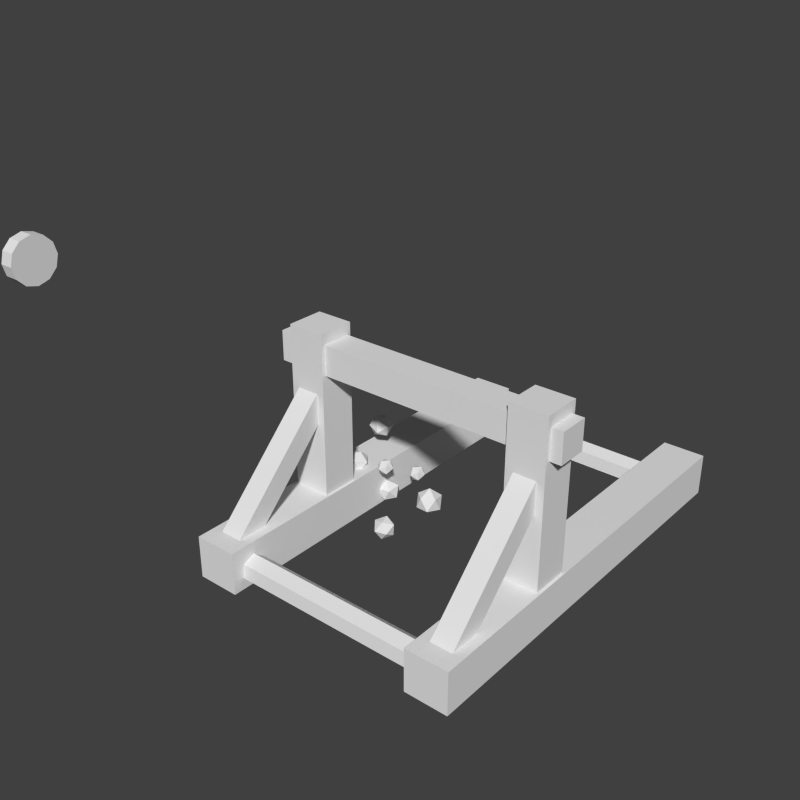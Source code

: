 # Source: mang.blend  (saved by Blender 2.63.0; exported with 4.5.12 LTS)
import bpy
from mathutils import Matrix  # noqa: F401  (used for matrix-valued properties, if any)

bpy.ops.wm.read_factory_settings(use_empty=True)
scene = bpy.context.scene
scene.name = 'Scene'

# ---- collections
col_collection_1 = bpy.data.collections.new('Collection 1'); scene.collection.children.link(col_collection_1)

# ---- world
world_world = bpy.data.worlds.new('World'); scene.world = world_world
world_world.color = (0.05088, 0.05088, 0.05088)
world_world.use_sun_shadow = False
world_world.sun_shadow_jitter_overblur = 0.0
world_world.cycles.sampling_method = 'MANUAL'
world_world.cycles.sample_map_resolution = 256

# ---- meshes
me_icosphere_012 = bpy.data.meshes.new('Icosphere.012')
me_icosphere_012.from_pydata([(2.835, 0.7768, -1.423), (2.665, 0.239, -1.183), (2.455, 0.4091, -1.733), (2.353, 1.013, -1.718), (2.499, 1.216, -1.158), (2.692, 0.7378, -0.8278), (2.078, 0.1428, -1.33), (1.885, 0.6212, -1.66), (1.912, 1.12, -1.305), (2.122, 0.9499, -0.7554), (2.225, 0.346, -0.7704), (1.743, 0.5822, -1.066), (0.5505, 1.852, 0.1269), (0.7966, 1.674, 0.3149), (0.4565, 1.563, 0.3149), (0.2463, 1.852, 0.3149), (0.4565, 2.142, 0.3149), (0.7966, 2.031, 0.3149), (0.6445, 1.563, 0.6191), (0.3044, 1.674, 0.6191), (0.3044, 2.031, 0.6191), (0.6445, 2.142, 0.6191), (0.8547, 1.852, 0.6191), (0.5505, 1.852, 0.8071), (1.182, 1.42, -1.311), (1.428, 1.241, -1.123), (1.088, 1.13, -1.123), (0.878, 1.42, -1.123), (1.088, 1.709, -1.123), (1.428, 1.598, -1.123), (1.276, 1.13, -0.8192), (0.9361, 1.241, -0.8192), (0.9361, 1.598, -0.8192), (1.276, 1.709, -0.8192), (1.486, 1.42, -0.8192), (1.182, 1.42, -0.6312), (-0.7848, 1.471, -0.6291), (-1.157, 1.221, -0.8966), (-1.037, 1.715, -1.016), (-0.9344, 1.968, -0.5713), (-0.991, 1.631, -0.1766), (-1.129, 1.169, -0.3777), (-1.537, 1.563, -1.004), (-1.399, 2.025, -0.803), (-1.371, 1.973, -0.284), (-1.491, 1.479, -0.1644), (-1.593, 1.225, -0.6094), (-1.743, 1.722, -0.5515), (-1.738, -2.372, -0.1836), (-1.5, -2.828, 0.1872), (-2.125, -2.721, 0.1779), (-2.216, -2.096, 0.1284), (-1.648, -1.816, 0.1071), (-1.205, -2.268, 0.1434), (-1.831, -2.833, 0.7284), (-2.273, -2.381, 0.692), (-1.978, -1.821, 0.6482), (-1.353, -1.928, 0.6575), (-1.262, -2.554, 0.707), (-1.74, -2.277, 1.019), (2.652, -0.6849, 0.2541), (2.318, -1.086, 0.2422), (2.216, -0.6535, -0.03172), (2.374, -0.2431, 0.2503), (2.573, -0.4222, 0.6986), (2.539, -0.9434, 0.6936), (1.833, -0.8926, 0.2311), (1.868, -0.3714, 0.2361), (2.088, -0.2285, 0.6874), (2.19, -0.6613, 0.9614), (2.033, -1.072, 0.6793), (1.754, -0.6299, 0.6755), (1.191, 0.2604, -0.5633), (1.297, -0.0997, -0.2003), (0.8092, -0.04527, -0.3791), (0.7215, 0.4638, -0.4563), (1.155, 0.724, -0.3252), (1.511, 0.3757, -0.167), (0.8936, -0.1189, 0.131), (0.538, 0.2293, -0.02719), (0.7517, 0.7047, 0.006099), (1.239, 0.6503, 0.1849), (1.327, 0.1412, 0.2621), (0.8581, 0.3446, 0.3691), (-0.02539, 0.8481, 0.6441), (-0.1991, 0.551, 1.037), (-0.5047, 0.6416, 0.6233), (-0.4257, 1.134, 0.469), (-0.07123, 1.348, 0.7874), (0.06881, 0.9878, 1.138), (-0.7067, 0.6536, 1.105), (-0.8467, 1.014, 0.7537), (-0.5788, 1.451, 0.8551), (-0.2733, 1.36, 1.269), (-0.3523, 0.8676, 1.423), (-0.7525, 1.154, 1.248), (-0.1044, -1.66, -0.8157), (-0.3458, -1.999, -0.3375), (-0.7258, -1.786, -0.7981), (-0.5236, -1.209, -0.9669), (-0.0187, -1.066, -0.6106), (0.09121, -1.555, -0.2217), (-0.9142, -1.758, -0.1931), (-1.024, -1.269, -0.582), (-0.5871, -0.8245, -0.4662), (-0.2071, -1.038, -0.005691), (-0.4093, -1.615, 0.1631), (-0.8285, -1.164, 0.01198), (0.3266, -0.4596, 1.152), (0.3689, -0.585, 1.484), (0.07074, -0.6597, 1.301), (-0.01721, -0.3706, 1.11), (0.2266, -0.1171, 1.175), (0.4653, -0.2496, 1.406), (0.05123, -0.5733, 1.648), (-0.1874, -0.4408, 1.417), (-0.09107, -0.1055, 1.339), (0.2071, -0.03068, 1.521), (0.2951, -0.3199, 1.712), (-0.04877, -0.2308, 1.671), (0.5475, -2.746, 1.1), (0.2872, -2.607, 1.431), (0.107, -2.792, 1.071), (0.3406, -2.66, 0.7171), (0.6652, -2.393, 0.8594), (0.6322, -2.36, 1.301), (-0.08049, -2.433, 1.253), (-0.0475, -2.466, 0.8116), (0.2975, -2.219, 0.6811), (0.4777, -2.034, 1.042), (0.2441, -2.166, 1.395), (0.03721, -2.08, 1.012), (-1.638, -0.6923, 0.5065), (-1.413, -0.3918, 0.7433), (-1.691, -0.6716, 0.9466), (-2.043, -0.7305, 0.6832), (-1.983, -0.4872, 0.317), (-1.593, -0.2778, 0.3541), (-1.679, -0.2444, 1.066), (-2.069, -0.4537, 1.029), (-2.249, -0.3397, 0.64), (-1.971, -0.05996, 0.4366), (-1.619, -0.001021, 0.7001), (-2.024, -0.03927, 0.8767)], [], [(0, 1, 2), (1, 0, 5), (0, 2, 3), (0, 3, 4), (0, 4, 5), (1, 5, 10), (2, 1, 6), (3, 2, 7), (4, 3, 8), (5, 4, 9), (1, 10, 6), (2, 6, 7), (3, 7, 8), (4, 8, 9), (5, 9, 10), (6, 10, 11), (7, 6, 11), (8, 7, 11), (9, 8, 11), (10, 9, 11), (12, 13, 14), (13, 12, 17), (12, 14, 15), (12, 15, 16), (12, 16, 17), (13, 17, 22), (14, 13, 18), (15, 14, 19), (16, 15, 20), (17, 16, 21), (13, 22, 18), (14, 18, 19), (15, 19, 20), (16, 20, 21), (17, 21, 22), (18, 22, 23), (19, 18, 23), (20, 19, 23), (21, 20, 23), (22, 21, 23), (24, 25, 26), (25, 24, 29), (24, 26, 27), (24, 27, 28), (24, 28, 29), (25, 29, 34), (26, 25, 30), (27, 26, 31), (28, 27, 32), (29, 28, 33), (25, 34, 30), (26, 30, 31), (27, 31, 32), (28, 32, 33), (29, 33, 34), (30, 34, 35), (31, 30, 35), (32, 31, 35), (33, 32, 35), (34, 33, 35), (36, 37, 38), (37, 36, 41), (36, 38, 39), (36, 39, 40), (36, 40, 41), (37, 41, 46), (38, 37, 42), (39, 38, 43), (40, 39, 44), (41, 40, 45), (37, 46, 42), (38, 42, 43), (39, 43, 44), (40, 44, 45), (41, 45, 46), (42, 46, 47), (43, 42, 47), (44, 43, 47), (45, 44, 47), (46, 45, 47), (48, 49, 50), (49, 48, 53), (48, 50, 51), (48, 51, 52), (48, 52, 53), (49, 53, 58), (50, 49, 54), (51, 50, 55), (52, 51, 56), (53, 52, 57), (49, 58, 54), (50, 54, 55), (51, 55, 56), (52, 56, 57), (53, 57, 58), (54, 58, 59), (55, 54, 59), (56, 55, 59), (57, 56, 59), (58, 57, 59), (60, 61, 62), (61, 60, 65), (60, 62, 63), (60, 63, 64), (60, 64, 65), (61, 65, 70), (62, 61, 66), (63, 62, 67), (64, 63, 68), (65, 64, 69), (61, 70, 66), (62, 66, 67), (63, 67, 68), (64, 68, 69), (65, 69, 70), (66, 70, 71), (67, 66, 71), (68, 67, 71), (69, 68, 71), (70, 69, 71), (72, 73, 74), (73, 72, 77), (72, 74, 75), (72, 75, 76), (72, 76, 77), (73, 77, 82), (74, 73, 78), (75, 74, 79), (76, 75, 80), (77, 76, 81), (73, 82, 78), (74, 78, 79), (75, 79, 80), (76, 80, 81), (77, 81, 82), (78, 82, 83), (79, 78, 83), (80, 79, 83), (81, 80, 83), (82, 81, 83), (84, 85, 86), (85, 84, 89), (84, 86, 87), (84, 87, 88), (84, 88, 89), (85, 89, 94), (86, 85, 90), (87, 86, 91), (88, 87, 92), (89, 88, 93), (85, 94, 90), (86, 90, 91), (87, 91, 92), (88, 92, 93), (89, 93, 94), (90, 94, 95), (91, 90, 95), (92, 91, 95), (93, 92, 95), (94, 93, 95), (96, 97, 98), (97, 96, 101), (96, 98, 99), (96, 99, 100), (96, 100, 101), (97, 101, 106), (98, 97, 102), (99, 98, 103), (100, 99, 104), (101, 100, 105), (97, 106, 102), (98, 102, 103), (99, 103, 104), (100, 104, 105), (101, 105, 106), (102, 106, 107), (103, 102, 107), (104, 103, 107), (105, 104, 107), (106, 105, 107), (108, 109, 110), (109, 108, 113), (108, 110, 111), (108, 111, 112), (108, 112, 113), (109, 113, 118), (110, 109, 114), (111, 110, 115), (112, 111, 116), (113, 112, 117), (109, 118, 114), (110, 114, 115), (111, 115, 116), (112, 116, 117), (113, 117, 118), (114, 118, 119), (115, 114, 119), (116, 115, 119), (117, 116, 119), (118, 117, 119), (120, 121, 122), (121, 120, 125), (120, 122, 123), (120, 123, 124), (120, 124, 125), (121, 125, 130), (122, 121, 126), (123, 122, 127), (124, 123, 128), (125, 124, 129), (121, 130, 126), (122, 126, 127), (123, 127, 128), (124, 128, 129), (125, 129, 130), (126, 130, 131), (127, 126, 131), (128, 127, 131), (129, 128, 131), (130, 129, 131), (132, 133, 134), (133, 132, 137), (132, 134, 135), (132, 135, 136), (132, 136, 137), (133, 137, 142), (134, 133, 138), (135, 134, 139), (136, 135, 140), (137, 136, 141), (133, 142, 138), (134, 138, 139), (135, 139, 140), (136, 140, 141), (137, 141, 142), (138, 142, 143), (139, 138, 143), (140, 139, 143), (141, 140, 143), (142, 141, 143)])
_uv = me_icosphere_012.uv_layers.new(name='UVMap')
_uv.uv.foreach_set('vector', [0.3667, 0.7948, 0.366, 0.7877, 0.3671, 0.7903, 0.366, 0.7877, 0.3667, 0.7948, 0.3655, 0.7923, 0.3613, 0.7737, 0.3624, 0.7775, 0.362, 0.78, 0.3613, 0.7737, 0.362, 0.78, 0.3608, 0.7782, 0.3667, 0.7948, 0.3663, 0.7976, 0.3655, 0.7923, 0.3621, 0.7758, 0.3619, 0.7692, 0.3627, 0.7723, 0.3564, 0.7843, 0.356, 0.7878, 0.3552, 0.7819, 0.3568, 0.7803, 0.3564, 0.7843, 0.3557, 0.7773, 0.3608, 0.7782, 0.362, 0.78, 0.3616, 0.7848, 0.3588, 0.7931, 0.3583, 0.7977, 0.3577, 0.7908, 0.3621, 0.7758, 0.3627, 0.7723, 0.3633, 0.7792, 0.3564, 0.7843, 0.3552, 0.7819, 0.3557, 0.7773, 0.362, 0.78, 0.3626, 0.7844, 0.3616, 0.7848, 0.3583, 0.7977, 0.3573, 0.7942, 0.3577, 0.7908, 0.3588, 0.7931, 0.3577, 0.7908, 0.3581, 0.7868, 0.3633, 0.7792, 0.3627, 0.7723, 0.3638, 0.7747, 0.357, 0.7831, 0.358, 0.7864, 0.3577, 0.79, 0.3565, 0.7877, 0.357, 0.7831, 0.3577, 0.79, 0.3572, 0.7938, 0.3565, 0.7877, 0.3577, 0.79, 0.3627, 0.7723, 0.3629, 0.7685, 0.3638, 0.7747, 0.3652, 0.8434, 0.365, 0.846, 0.3646, 0.8422, 0.3608, 0.8207, 0.3613, 0.8238, 0.3606, 0.8221, 0.3652, 0.8434, 0.3646, 0.8422, 0.3648, 0.8396, 0.3613, 0.8238, 0.3614, 0.8274, 0.361, 0.8262, 0.3613, 0.8238, 0.361, 0.8262, 0.3606, 0.8221, 0.367, 0.8257, 0.3668, 0.8283, 0.3663, 0.8245, 0.3646, 0.8422, 0.365, 0.846, 0.3644, 0.8437, 0.3566, 0.8035, 0.3568, 0.8018, 0.3573, 0.8051, 0.3563, 0.806, 0.3566, 0.8035, 0.357, 0.8076, 0.3606, 0.8221, 0.361, 0.8262, 0.3603, 0.8246, 0.367, 0.8257, 0.3663, 0.8245, 0.3666, 0.8218, 0.3622, 0.8343, 0.3618, 0.8306, 0.3625, 0.8318, 0.3566, 0.8035, 0.3573, 0.8051, 0.357, 0.8076, 0.366, 0.8353, 0.3655, 0.8321, 0.3661, 0.8336, 0.3668, 0.8283, 0.3662, 0.826, 0.3663, 0.8245, 0.3618, 0.8306, 0.3615, 0.828, 0.3621, 0.8279, 0.3625, 0.8318, 0.3618, 0.8306, 0.3621, 0.8279, 0.3626, 0.8299, 0.3625, 0.8318, 0.3621, 0.8279, 0.3661, 0.8336, 0.3655, 0.8321, 0.3658, 0.8295, 0.3664, 0.8311, 0.3661, 0.8336, 0.3658, 0.8295, 0.3685, 0.8136, 0.3682, 0.8162, 0.3678, 0.8123, 0.3598, 0.8154, 0.3603, 0.8185, 0.3596, 0.8168, 0.3685, 0.8136, 0.3678, 0.8123, 0.3681, 0.8097, 0.3603, 0.8185, 0.3604, 0.822, 0.3599, 0.8209, 0.3603, 0.8185, 0.3599, 0.8209, 0.3596, 0.8168, 0.3678, 0.8181, 0.3675, 0.8207, 0.3671, 0.8169, 0.3678, 0.8123, 0.3682, 0.8162, 0.3676, 0.8139, 0.3574, 0.8075, 0.3576, 0.8058, 0.3581, 0.809, 0.3571, 0.8099, 0.3574, 0.8075, 0.3578, 0.8116, 0.3596, 0.8168, 0.3599, 0.8209, 0.3593, 0.8193, 0.3678, 0.8181, 0.3671, 0.8169, 0.3673, 0.8142, 0.356, 0.804, 0.3556, 0.8003, 0.3563, 0.8015, 0.3574, 0.8075, 0.3581, 0.809, 0.3578, 0.8116, 0.3653, 0.8418, 0.3648, 0.8386, 0.3654, 0.8401, 0.3675, 0.8207, 0.3669, 0.8184, 0.3671, 0.8169, 0.3556, 0.8003, 0.3553, 0.7977, 0.3558, 0.7976, 0.3563, 0.8015, 0.3556, 0.8003, 0.3558, 0.7976, 0.3564, 0.7996, 0.3563, 0.8015, 0.3558, 0.7976, 0.3654, 0.8401, 0.3648, 0.8386, 0.3651, 0.836, 0.3657, 0.8376, 0.3654, 0.8401, 0.3651, 0.836, 0.3593, 0.7784, 0.3598, 0.7761, 0.36, 0.782, 0.3598, 0.7761, 0.3593, 0.7784, 0.3589, 0.773, 0.3593, 0.7784, 0.36, 0.782, 0.3591, 0.7825, 0.3593, 0.7784, 0.3591, 0.7825, 0.3584, 0.7769, 0.3593, 0.7784, 0.3584, 0.7769, 0.3589, 0.773, 0.3596, 0.8062, 0.3593, 0.8093, 0.3588, 0.8034, 0.3682, 0.8041, 0.3676, 0.7985, 0.3686, 0.8003, 0.3558, 0.7882, 0.3553, 0.7921, 0.3548, 0.7861, 0.3658, 0.8182, 0.3667, 0.8206, 0.3663, 0.8242, 0.3593, 0.8093, 0.3589, 0.8125, 0.3583, 0.8073, 0.3676, 0.7985, 0.368, 0.7947, 0.3686, 0.8003, 0.3553, 0.7921, 0.3544, 0.7896, 0.3548, 0.7861, 0.3558, 0.7882, 0.3548, 0.7861, 0.3551, 0.7833, 0.3658, 0.8182, 0.3663, 0.8242, 0.3654, 0.822, 0.3593, 0.8093, 0.3583, 0.8073, 0.3588, 0.8034, 0.3605, 0.781, 0.3615, 0.7842, 0.361, 0.7865, 0.3601, 0.785, 0.3605, 0.781, 0.361, 0.7865, 0.3608, 0.7906, 0.3601, 0.785, 0.361, 0.7865, 0.3617, 0.7901, 0.3608, 0.7906, 0.361, 0.7865, 0.3615, 0.7842, 0.3617, 0.7901, 0.361, 0.7865, 0.3602, 0.8036, 0.359, 0.8011, 0.3595, 0.7963, 0.359, 0.8011, 0.3602, 0.8036, 0.3598, 0.8071, 0.3602, 0.8036, 0.3595, 0.7963, 0.3606, 0.7993, 0.3617, 0.7617, 0.3619, 0.7689, 0.361, 0.7645, 0.3617, 0.7617, 0.361, 0.7645, 0.3605, 0.7579, 0.362, 0.8082, 0.3627, 0.8152, 0.3615, 0.8132, 0.36, 0.7626, 0.3588, 0.7587, 0.3594, 0.7565, 0.3628, 0.8156, 0.3639, 0.8184, 0.3635, 0.8229, 0.361, 0.7645, 0.3619, 0.7689, 0.3609, 0.7694, 0.3605, 0.7579, 0.361, 0.7645, 0.36, 0.7626, 0.3588, 0.7587, 0.3585, 0.7516, 0.3594, 0.7565, 0.36, 0.7626, 0.3594, 0.7565, 0.3605, 0.7579, 0.3628, 0.8156, 0.3635, 0.8229, 0.3623, 0.8197, 0.361, 0.7645, 0.3609, 0.7694, 0.36, 0.7626, 0.3627, 0.8152, 0.3623, 0.8197, 0.3615, 0.8132, 0.3594, 0.7565, 0.3585, 0.7516, 0.3596, 0.751, 0.3605, 0.7579, 0.3594, 0.7565, 0.3596, 0.751, 0.3614, 0.813, 0.3603, 0.8096, 0.3607, 0.8059, 0.3619, 0.8083, 0.3614, 0.813, 0.3607, 0.8059, 0.3612, 0.8019, 0.3619, 0.8083, 0.3607, 0.8059, 0.3595, 0.7936, 0.3596, 0.7893, 0.3603, 0.795, 0.3645, 0.8297, 0.3651, 0.8351, 0.3641, 0.8333, 0.3624, 0.8035, 0.3615, 0.8039, 0.3617, 0.7992, 0.3624, 0.8035, 0.3617, 0.7992, 0.3622, 0.7976, 0.3651, 0.8351, 0.3647, 0.8391, 0.3641, 0.8333, 0.3642, 0.7899, 0.3638, 0.7938, 0.3634, 0.7882, 0.3603, 0.795, 0.3596, 0.7893, 0.3606, 0.7904, 0.3617, 0.7992, 0.3615, 0.8039, 0.3608, 0.7982, 0.3645, 0.7775, 0.3653, 0.7805, 0.3649, 0.7836, 0.3637, 0.7758, 0.3645, 0.7775, 0.3639, 0.7807, 0.3596, 0.7893, 0.36, 0.7862, 0.3606, 0.7904, 0.3603, 0.795, 0.3606, 0.7904, 0.3611, 0.7955, 0.3617, 0.7992, 0.3608, 0.7982, 0.3612, 0.7944, 0.3645, 0.7775, 0.3649, 0.7836, 0.3639, 0.7807, 0.3638, 0.7938, 0.3628, 0.7906, 0.3634, 0.7882, 0.3635, 0.7844, 0.3634, 0.7882, 0.3626, 0.7848, 0.3649, 0.826, 0.3659, 0.8284, 0.3654, 0.832, 0.3645, 0.8296, 0.3649, 0.826, 0.3654, 0.832, 0.3639, 0.7807, 0.3649, 0.7836, 0.3644, 0.7857, 0.3634, 0.7882, 0.3628, 0.7906, 0.3626, 0.7848, 0.3631, 0.8263, 0.3627, 0.8301, 0.3621, 0.8246, 0.3579, 0.7995, 0.3588, 0.8021, 0.3585, 0.8054, 0.3631, 0.8263, 0.3621, 0.8246, 0.3624, 0.8206, 0.3583, 0.7733, 0.3574, 0.7738, 0.3575, 0.769, 0.3583, 0.7733, 0.3575, 0.769, 0.3581, 0.7675, 0.3579, 0.7995, 0.3585, 0.8054, 0.3575, 0.8034, 0.3633, 0.7952, 0.3629, 0.7991, 0.3626, 0.7941, 0.3571, 0.7954, 0.358, 0.7981, 0.3577, 0.8013, 0.3575, 0.769, 0.3574, 0.7738, 0.3567, 0.7683, 0.3581, 0.7675, 0.3575, 0.769, 0.3571, 0.7643, 0.3629, 0.7991, 0.3619, 0.7959, 0.3626, 0.7941, 0.3633, 0.7952, 0.3626, 0.7941, 0.3626, 0.7896, 0.3571, 0.7954, 0.3577, 0.8013, 0.3567, 0.7993, 0.3575, 0.769, 0.3567, 0.7683, 0.3571, 0.7643, 0.3585, 0.8054, 0.3581, 0.8085, 0.3575, 0.8034, 0.3626, 0.7941, 0.3619, 0.7959, 0.3617, 0.79, 0.3626, 0.7896, 0.3626, 0.7941, 0.3617, 0.79, 0.3567, 0.7993, 0.3577, 0.8013, 0.3573, 0.8045, 0.3618, 0.823, 0.3609, 0.8208, 0.3613, 0.817, 0.3623, 0.8197, 0.3618, 0.823, 0.3613, 0.817, 0.3564, 0.7784, 0.3562, 0.7727, 0.357, 0.7755, 0.3666, 0.7959, 0.367, 0.792, 0.3676, 0.798, 0.3564, 0.7784, 0.357, 0.7755, 0.3574, 0.7813, 0.3564, 0.7896, 0.357, 0.7947, 0.356, 0.7927, 0.367, 0.792, 0.368, 0.7947, 0.3676, 0.798, 0.3666, 0.7959, 0.3676, 0.798, 0.3673, 0.801, 0.3667, 0.8092, 0.3661, 0.8042, 0.3671, 0.8062, 0.3574, 0.7813, 0.357, 0.7755, 0.3578, 0.7775, 0.356, 0.7927, 0.357, 0.7947, 0.3566, 0.7986, 0.3582, 0.7792, 0.3592, 0.7825, 0.3587, 0.7845, 0.3661, 0.8042, 0.3665, 0.8002, 0.3671, 0.8062, 0.357, 0.7755, 0.3571, 0.7721, 0.3578, 0.7775, 0.3668, 0.8094, 0.3664, 0.8122, 0.3658, 0.8064, 0.356, 0.7927, 0.3566, 0.7986, 0.3557, 0.796, 0.3582, 0.7792, 0.3587, 0.7845, 0.3578, 0.7831, 0.3671, 0.8062, 0.3665, 0.8002, 0.3674, 0.8028, 0.3664, 0.8122, 0.3661, 0.8157, 0.3654, 0.8103, 0.3658, 0.8064, 0.3664, 0.8122, 0.3654, 0.8103, 0.3587, 0.7845, 0.3593, 0.7884, 0.3585, 0.7888, 0.3578, 0.7831, 0.3587, 0.7845, 0.3585, 0.7888, 0.3656, 0.7917, 0.3644, 0.7882, 0.365, 0.7846, 0.3643, 0.7888, 0.3652, 0.7956, 0.364, 0.7938, 0.3656, 0.7917, 0.365, 0.7846, 0.3661, 0.787, 0.36, 0.7652, 0.3606, 0.7712, 0.3594, 0.7679, 0.3652, 0.7956, 0.3647, 0.8004, 0.364, 0.7938, 0.3582, 0.766, 0.3576, 0.7601, 0.3585, 0.7606, 0.3589, 0.7715, 0.3582, 0.766, 0.3593, 0.7676, 0.3661, 0.787, 0.365, 0.7846, 0.3653, 0.7805, 0.3594, 0.7679, 0.3606, 0.7712, 0.36, 0.7753, 0.364, 0.7938, 0.3647, 0.8004, 0.3635, 0.7965, 0.3582, 0.766, 0.3585, 0.7606, 0.3593, 0.7676, 0.3628, 0.8004, 0.3636, 0.8069, 0.3625, 0.8047, 0.3606, 0.7712, 0.361, 0.7771, 0.36, 0.7753, 0.3594, 0.7679, 0.36, 0.7753, 0.359, 0.7718, 0.3648, 0.8107, 0.3643, 0.8139, 0.3636, 0.807, 0.3593, 0.7676, 0.3585, 0.7606, 0.3596, 0.7627, 0.3625, 0.8047, 0.3636, 0.8069, 0.3631, 0.8117, 0.3619, 0.808, 0.3625, 0.8047, 0.3631, 0.8117, 0.3643, 0.8139, 0.3639, 0.8184, 0.3631, 0.8118, 0.3636, 0.807, 0.3643, 0.8139, 0.3631, 0.8118, 0.3639, 0.8402, 0.3637, 0.837, 0.3642, 0.8377, 0.3684, 0.8072, 0.369, 0.8087, 0.3687, 0.8113, 0.3639, 0.8402, 0.3642, 0.8377, 0.3646, 0.8419, 0.3639, 0.8402, 0.3646, 0.8419, 0.3643, 0.8436, 0.3631, 0.831, 0.3631, 0.8337, 0.3625, 0.8313, 0.3684, 0.8072, 0.3687, 0.8113, 0.3681, 0.8097, 0.3633, 0.8033, 0.3628, 0.7995, 0.3634, 0.8001, 0.3646, 0.8419, 0.3642, 0.8377, 0.3648, 0.8396, 0.3631, 0.8337, 0.3636, 0.8348, 0.3634, 0.8375, 0.3625, 0.8313, 0.3631, 0.8337, 0.3627, 0.8353, 0.3628, 0.7995, 0.3631, 0.7968, 0.3634, 0.8001, 0.3633, 0.8033, 0.3634, 0.8001, 0.3639, 0.8031, 0.3644, 0.8438, 0.3648, 0.8475, 0.3641, 0.8462, 0.3631, 0.8337, 0.3634, 0.8375, 0.3627, 0.8353, 0.3672, 0.805, 0.3676, 0.8084, 0.367, 0.8073, 0.3668, 0.8096, 0.367, 0.8073, 0.3674, 0.8113, 0.3639, 0.8031, 0.3634, 0.8001, 0.3638, 0.799, 0.3641, 0.8462, 0.3648, 0.8475, 0.3645, 0.8502, 0.3676, 0.8084, 0.3679, 0.8115, 0.3674, 0.8113, 0.367, 0.8073, 0.3676, 0.8084, 0.3674, 0.8113, 0.3539, 0.794, 0.3543, 0.791, 0.3547, 0.7961, 0.3644, 0.814, 0.3651, 0.8144, 0.3648, 0.8182, 0.3598, 0.811, 0.3605, 0.8107, 0.3603, 0.8142, 0.3651, 0.8144, 0.3658, 0.8157, 0.3656, 0.8193, 0.3651, 0.8144, 0.3656, 0.8193, 0.3648, 0.8182, 0.3629, 0.8282, 0.3632, 0.8249, 0.3636, 0.8299, 0.3547, 0.7961, 0.3543, 0.791, 0.3551, 0.793, 0.3603, 0.8142, 0.3605, 0.8107, 0.3611, 0.8155, 0.3599, 0.816, 0.3603, 0.8142, 0.3608, 0.8188, 0.3648, 0.8182, 0.3656, 0.8193, 0.3654, 0.8219, 0.3629, 0.8282, 0.3636, 0.8299, 0.3635, 0.8328, 0.3651, 0.8243, 0.3648, 0.8269, 0.3644, 0.8218, 0.3603, 0.8142, 0.3611, 0.8155, 0.3608, 0.8188, 0.3582, 0.8087, 0.3587, 0.8134, 0.3578, 0.8119, 0.3632, 0.8249, 0.3641, 0.8274, 0.3636, 0.8299, 0.3648, 0.8269, 0.3644, 0.8288, 0.364, 0.8246, 0.3644, 0.8218, 0.3648, 0.8269, 0.364, 0.8246, 0.3637, 0.8205, 0.3644, 0.8218, 0.364, 0.8246, 0.3578, 0.8119, 0.3587, 0.8134, 0.3584, 0.8167, 0.3636, 0.8299, 0.3641, 0.8274, 0.3642, 0.8323, 0.3652, 0.8016, 0.3652, 0.8059, 0.3645, 0.8021, 0.3652, 0.8059, 0.3652, 0.8016, 0.3659, 0.8063, 0.3586, 0.8173, 0.3588, 0.8144, 0.3593, 0.8195, 0.3683, 0.8029, 0.3686, 0.7996, 0.3691, 0.8043, 0.3683, 0.8029, 0.3691, 0.8043, 0.3689, 0.8077, 0.3652, 0.8059, 0.3659, 0.8063, 0.3655, 0.8096, 0.3645, 0.8021, 0.3652, 0.8059, 0.3647, 0.807, 0.3593, 0.8195, 0.3588, 0.8144, 0.3597, 0.8161, 0.3691, 0.8043, 0.3686, 0.7996, 0.3695, 0.8023, 0.3589, 0.7922, 0.3597, 0.7944, 0.3594, 0.7973, 0.3668, 0.8094, 0.3674, 0.8139, 0.3666, 0.8122, 0.3588, 0.8144, 0.3591, 0.8119, 0.3597, 0.8161, 0.3664, 0.8011, 0.3661, 0.8044, 0.3658, 0.8, 0.3658, 0.7963, 0.3658, 0.8, 0.3651, 0.7966, 0.3589, 0.7922, 0.3594, 0.7973, 0.3586, 0.7956, 0.3666, 0.8122, 0.3674, 0.8139, 0.367, 0.8172, 0.3662, 0.8148, 0.3666, 0.8122, 0.367, 0.8172, 0.3658, 0.8, 0.3661, 0.8044, 0.3652, 0.8016, 0.3651, 0.7966, 0.3658, 0.8, 0.3652, 0.8016, 0.3586, 0.7956, 0.3594, 0.7973, 0.3591, 0.7998])
me_icosphere_012.use_remesh_preserve_volume = False
me_icosphere_012.use_remesh_preserve_attributes = False
me_icosphere_012.use_mirror_vertex_groups = False
me_icosphere_012.update()
me_icosphere_002 = bpy.data.meshes.new('Icosphere.002')
me_icosphere_002.from_pydata([(-0.1293, 0.6452, 0.165), (0.259, 0.2349, 0.02856), (-0.2224, 0.1563, -0.01804), (-0.5755, 0.2863, 0.2137), (-0.3721, 0.4922, 0.4717), (0.2022, 0.529, 0.338), (0.1583, -0.4115, 0.03756), (-0.5468, -0.2527, 0.111), (-0.613, -0.04761, 0.421), (0.04895, 0.026, 0.6813), (0.3893, -0.2004, 0.2614), (-0.05176, -0.6303, 0.4096), (1.301, -1.079, -9.138), (-1.688, -1.079, -9.138), (1.301, -0.8469, -9.107), (-1.688, -0.8469, -9.107), (1.301, -0.7578, -8.891), (-1.688, -0.7578, -8.891), (1.301, -0.9007, -8.705), (-1.688, -0.9007, -8.705), (1.301, -1.133, -8.736), (-1.688, -1.133, -8.736), (1.301, -1.222, -8.953), (-1.688, -1.222, -8.953), (-0.368, -1.039, -9.059), (-0.3348, 2.24, -9.335), (-0.1431, 2.24, -9.335), (-0.1082, -1.039, -9.059), (-0.368, -1.012, -8.801), (-0.3348, 2.252, -9.221), (-0.1431, 2.252, -9.221), (-0.1082, -1.012, -8.801), (-0.6183, 2.503, -9.401), (0.1579, 2.503, -9.401), (-0.6183, 2.499, -9.232), (0.1579, 2.499, -9.232), (-0.7405, 2.979, -9.39), (0.2802, 2.979, -9.39), (-0.7405, 2.974, -9.22), (0.2802, 2.974, -9.22), (-0.4882, 3.387, -9.314), (0.005373, 3.387, -9.314), (-0.4882, 3.382, -9.144), (0.005373, 3.382, -9.144), (10.06, -9.311, -6.883), (9.734, -9.311, -6.883), (10.06, -9.053, -6.789), (9.734, -9.053, -6.789), (10.06, -8.877, -6.579), (9.734, -8.877, -6.579), (10.06, -8.83, -6.31), (9.734, -8.83, -6.31), (10.06, -8.923, -6.052), (9.734, -8.923, -6.052), (10.06, -9.133, -5.876), (9.734, -9.133, -5.876), (10.06, -9.403, -5.829), (9.734, -9.403, -5.829), (10.06, -9.66, -5.922), (9.734, -9.66, -5.922), (10.06, -9.836, -6.132), (9.734, -9.836, -6.132), (10.06, -9.884, -6.402), (9.734, -9.884, -6.402), (10.06, -9.79, -6.659), (9.734, -9.79, -6.659), (10.06, -9.58, -6.835), (9.734, -9.58, -6.835), (-12.33, -9.403, -5.829), (-12.01, -9.403, -5.829), (-12.33, -9.133, -5.876), (-12.01, -9.133, -5.876), (-12.33, -8.923, -6.052), (-12.01, -8.923, -6.052), (-12.33, -8.83, -6.31), (-12.01, -8.83, -6.31), (-12.33, -8.877, -6.579), (-12.01, -8.877, -6.579), (-12.33, -9.053, -6.789), (-12.01, -9.053, -6.789), (-12.33, -9.311, -6.883), (-12.01, -9.311, -6.883), (-12.33, -9.58, -6.835), (-12.01, -9.58, -6.835), (-12.33, -9.79, -6.659), (-12.01, -9.79, -6.659), (-12.33, -9.884, -6.402), (-12.01, -9.884, -6.402), (-12.33, -9.836, -6.132), (-12.01, -9.836, -6.132), (-12.33, -9.66, -5.922), (-12.01, -9.66, -5.922), (-12.33, -9.755, -1.805), (-12.01, -9.755, -1.805), (-12.33, -9.485, -1.853), (-12.01, -9.485, -1.853), (-12.33, -9.275, -2.029), (-12.01, -9.275, -2.029), (-12.33, -9.182, -2.286), (-12.01, -9.182, -2.286), (-12.33, -9.229, -2.556), (-12.01, -9.229, -2.556), (-12.33, -9.405, -2.766), (-12.01, -9.405, -2.766), (-12.33, -9.663, -2.86), (-12.01, -9.663, -2.86), (-12.33, -9.932, -2.812), (-12.01, -9.932, -2.812), (-12.33, -10.14, -2.636), (-12.01, -10.14, -2.636), (-12.33, -10.24, -2.379), (-12.01, -10.24, -2.379), (-12.33, -10.19, -2.109), (-12.01, -10.19, -2.109), (-12.33, -10.01, -1.899), (-12.01, -10.01, -1.899), (10.06, -9.663, -2.86), (9.734, -9.663, -2.86), (10.06, -9.405, -2.766), (9.734, -9.405, -2.766), (10.06, -9.229, -2.556), (9.734, -9.229, -2.556), (10.06, -9.182, -2.286), (9.734, -9.182, -2.286), (10.06, -9.275, -2.029), (9.734, -9.275, -2.029), (10.06, -9.485, -1.853), (9.734, -9.485, -1.853), (10.06, -9.755, -1.805), (9.734, -9.755, -1.805), (10.06, -10.01, -1.899), (9.734, -10.01, -1.899), (10.06, -10.19, -2.109), (9.734, -10.19, -2.109), (10.06, -10.24, -2.379), (9.734, -10.24, -2.379), (10.06, -10.14, -2.636), (9.734, -10.14, -2.636), (10.06, -9.932, -2.812), (9.734, -9.932, -2.812), (1.33, -9.522, -6.737), (-1.742, -9.522, -6.737), (1.33, -9.443, -6.892), (-1.742, -9.443, -6.892), (1.33, -9.269, -6.9), (-1.742, -9.269, -6.9), (1.33, -9.174, -6.754), (-1.742, -9.174, -6.754), (1.33, -9.254, -6.599), (-1.742, -9.254, -6.599), (1.33, -9.428, -6.591), (-1.742, -9.428, -6.591), (1.33, -9.848, -2.265), (-1.742, -9.848, -2.265), (1.33, -9.674, -2.274), (-1.742, -9.674, -2.274), (1.33, -9.579, -2.128), (-1.742, -9.579, -2.128), (1.33, -9.659, -1.973), (-1.742, -9.659, -1.973), (1.33, -9.832, -1.964), (-1.742, -9.832, -1.964), (1.33, -9.927, -2.11), (-1.742, -9.927, -2.11), (1.757, -7.695, -3.649), (-2.09, -7.695, -3.649), (-2.09, -7.313, -3.616), (1.757, -7.313, -3.616), (1.757, -7.728, -3.267), (-2.09, -7.728, -3.267), (-2.09, -7.346, -3.234), (1.757, -7.346, -3.234), (-1.901, -9.428, -3.851), (-1.901, -7.163, -3.653), (-1.418, -7.163, -3.653), (-1.418, -9.428, -3.851), (-1.901, -9.47, -3.369), (-1.901, -7.205, -3.171), (-1.418, -7.205, -3.171), (-1.418, -9.47, -3.369), (-1.935, -9.998, -1.835), (-1.935, -9.53, -7.176), (-1.384, -9.53, -7.176), (-1.384, -9.998, -1.835), (-1.935, -9.449, -1.787), (-1.935, -8.982, -7.128), (-1.384, -8.982, -7.128), (-1.384, -9.449, -1.787), (1.127, -9.428, -3.851), (1.127, -7.163, -3.653), (1.611, -7.163, -3.653), (1.611, -9.428, -3.851), (1.127, -9.47, -3.369), (1.611, -7.205, -3.171), (1.611, -9.47, -3.369), (1.094, -9.998, -1.835), (1.094, -9.53, -7.176), (1.645, -9.53, -7.176), (1.645, -9.998, -1.835), (1.094, -9.449, -1.787), (1.094, -8.982, -7.128), (1.645, -8.982, -7.128), (1.645, -9.449, -1.787), (1.127, -7.205, -3.171), (1.227, -9.744, -2.132), (1.227, -7.978, -3.61), (1.512, -7.978, -3.61), (1.512, -9.744, -2.132), (1.227, -9.562, -1.914), (1.512, -7.796, -3.392), (1.512, -9.562, -1.914), (1.227, -7.796, -3.392), (-1.802, -9.744, -2.132), (-1.802, -7.978, -3.61), (-1.517, -7.978, -3.61), (-1.517, -9.744, -2.132), (-1.802, -9.562, -1.914), (-1.517, -7.796, -3.392), (-1.517, -9.562, -1.914), (-1.802, -7.796, -3.392)], [], [(0, 1, 2), (1, 0, 5), (0, 2, 3), (0, 3, 4), (0, 4, 5), (1, 5, 10), (2, 1, 6), (3, 2, 7), (4, 3, 8), (5, 4, 9), (1, 10, 6), (2, 6, 7), (3, 7, 8), (4, 8, 9), (5, 9, 10), (6, 10, 11), (7, 6, 11), (8, 7, 11), (9, 8, 11), (10, 9, 11), (12, 13, 15, 14), (14, 15, 17, 16), (16, 17, 19, 18), (18, 19, 21, 20), (15, 13, 23, 21, 19, 17), (22, 23, 13, 12), (20, 21, 23, 22), (12, 14, 16, 18, 20, 22), (28, 29, 25, 24), (30, 26, 33, 35), (30, 31, 27, 26), (31, 28, 24, 27), (24, 25, 26, 27), (31, 30, 29, 28), (34, 35, 39, 38), (26, 25, 32, 33), (29, 30, 35, 34), (34, 32, 25, 29), (42, 40, 36, 38), (35, 33, 37, 39), (33, 32, 36, 37), (38, 36, 32, 34), (42, 43, 41, 40), (38, 39, 43, 42), (39, 37, 41, 43), (37, 36, 40, 41), (44, 45, 47, 46), (46, 47, 49, 48), (48, 49, 51, 50), (50, 51, 53, 52), (52, 53, 55, 54), (54, 55, 57, 56), (56, 57, 59, 58), (58, 59, 61, 60), (60, 61, 63, 62), (62, 63, 65, 64), (47, 45, 67, 65, 63, 61, 59, 57, 55, 53, 51, 49), (66, 67, 45, 44), (64, 65, 67, 66), (44, 46, 48, 50, 52, 54, 56, 58, 60, 62, 64, 66), (68, 69, 71, 70), (70, 71, 73, 72), (72, 73, 75, 74), (74, 75, 77, 76), (76, 77, 79, 78), (78, 79, 81, 80), (80, 81, 83, 82), (82, 83, 85, 84), (84, 85, 87, 86), (86, 87, 89, 88), (71, 69, 91, 89, 87, 85, 83, 81, 79, 77, 75, 73), (90, 91, 69, 68), (88, 89, 91, 90), (68, 70, 72, 74, 76, 78, 80, 82, 84, 86, 88, 90), (92, 93, 95, 94), (94, 95, 97, 96), (96, 97, 99, 98), (98, 99, 101, 100), (100, 101, 103, 102), (102, 103, 105, 104), (104, 105, 107, 106), (106, 107, 109, 108), (108, 109, 111, 110), (110, 111, 113, 112), (95, 93, 115, 113, 111, 109, 107, 105, 103, 101, 99, 97), (114, 115, 93, 92), (112, 113, 115, 114), (92, 94, 96, 98, 100, 102, 104, 106, 108, 110, 112, 114), (116, 117, 119, 118), (118, 119, 121, 120), (120, 121, 123, 122), (122, 123, 125, 124), (124, 125, 127, 126), (126, 127, 129, 128), (128, 129, 131, 130), (130, 131, 133, 132), (132, 133, 135, 134), (134, 135, 137, 136), (119, 117, 139, 137, 135, 133, 131, 129, 127, 125, 123, 121), (138, 139, 117, 116), (136, 137, 139, 138), (116, 118, 120, 122, 124, 126, 128, 130, 132, 134, 136, 138), (140, 141, 143, 142), (142, 143, 145, 144), (144, 145, 147, 146), (146, 147, 149, 148), (143, 141, 151, 149, 147, 145), (150, 151, 141, 140), (148, 149, 151, 150), (140, 142, 144, 146, 148, 150), (152, 153, 155, 154), (154, 155, 157, 156), (156, 157, 159, 158), (158, 159, 161, 160), (155, 153, 163, 161, 159, 157), (162, 163, 153, 152), (160, 161, 163, 162), (152, 154, 156, 158, 160, 162), (168, 169, 165, 164), (169, 170, 166, 165), (170, 171, 167, 166), (171, 168, 164, 167), (164, 165, 166, 167), (171, 170, 169, 168), (176, 177, 173, 172), (177, 178, 174, 173), (178, 179, 175, 174), (179, 176, 172, 175), (172, 173, 174, 175), (179, 178, 177, 176), (184, 185, 181, 180), (185, 186, 182, 181), (186, 187, 183, 182), (187, 184, 180, 183), (180, 181, 182, 183), (187, 186, 185, 184), (193, 194, 191, 190), (188, 189, 190, 191), (199, 200, 196, 195), (200, 201, 197, 196), (201, 202, 198, 197), (202, 199, 195, 198), (195, 196, 197, 198), (202, 201, 200, 199), (192, 203, 189, 188), (194, 193, 203, 192), (203, 193, 190, 189), (209, 210, 207, 206), (204, 205, 206, 207), (208, 211, 205, 204), (210, 209, 211, 208), (217, 218, 215, 214), (212, 213, 214, 215), (216, 219, 213, 212), (218, 217, 219, 216)])
_uv = me_icosphere_002.uv_layers.new(name='UVMap')
_uv.uv.foreach_set('vector', [0.3691, 0.8089, 0.3703, 0.767, 0.3629, 0.7569, 0.3703, 0.767, 0.3691, 0.8089, 0.3711, 0.8221, 0.3691, 0.8089, 0.3629, 0.7569, 0.3582, 0.7927, 0.3549, 0.7482, 0.3639, 0.7473, 0.3593, 0.7704, 0.3549, 0.7482, 0.3593, 0.7704, 0.3527, 0.7837, 0.3703, 0.767, 0.3711, 0.8221, 0.3651, 0.7678, 0.3629, 0.7569, 0.3703, 0.767, 0.3608, 0.7282, 0.3582, 0.7927, 0.3629, 0.7569, 0.3526, 0.7471, 0.3593, 0.7704, 0.3639, 0.7473, 0.3682, 0.7781, 0.3527, 0.7837, 0.3593, 0.7704, 0.3602, 0.8284, 0.3703, 0.767, 0.3651, 0.7678, 0.3608, 0.7282, 0.3629, 0.7569, 0.3608, 0.7282, 0.3526, 0.7471, 0.3582, 0.7927, 0.3526, 0.7471, 0.3522, 0.7967, 0.3593, 0.7704, 0.3682, 0.7781, 0.3602, 0.8284, 0.3711, 0.8221, 0.3606, 0.8319, 0.3651, 0.7678, 0.3608, 0.7282, 0.3651, 0.7678, 0.3528, 0.759, 0.3526, 0.7471, 0.3608, 0.7282, 0.3528, 0.759, 0.3522, 0.7967, 0.3526, 0.7471, 0.3528, 0.759, 0.3602, 0.8284, 0.3682, 0.7781, 0.3689, 0.8283, 0.3651, 0.7678, 0.3606, 0.8319, 0.3528, 0.759, 0.3178, 0.7191, 0.2738, 0.8666, 0.2695, 0.8938, 0.3134, 0.7463, 0.3134, 0.7463, 0.2695, 0.8938, 0.2634, 0.8687, 0.3074, 0.7212, 0.3074, 0.7212, 0.2634, 0.8687, 0.2617, 0.8164, 0.3057, 0.6689, 0.3057, 0.6689, 0.2617, 0.8164, 0.2661, 0.7892, 0.31, 0.6417, 0.2695, 0.8938, 0.2738, 0.8666, 0.2721, 0.8143, 0.2661, 0.7892, 0.2617, 0.8164, 0.2634, 0.8687, 0.3161, 0.6668, 0.2721, 0.8143, 0.2738, 0.8666, 0.3178, 0.7191, 0.31, 0.6417, 0.2661, 0.7892, 0.2721, 0.8143, 0.3161, 0.6668, 0.3178, 0.7191, 0.3134, 0.7463, 0.3074, 0.7212, 0.3057, 0.6689, 0.31, 0.6417, 0.3161, 0.6668, 0.3046, 0.3387, 0.3482, 0.5162, 0.348, 0.5045, 0.3039, 0.3038, 0.2931, 0.5562, 0.2928, 0.5491, 0.298, 0.5448, 0.2983, 0.5548, 0.351, 0.5059, 0.3096, 0.3205, 0.3089, 0.2855, 0.3508, 0.4941, 0.3096, 0.3205, 0.3046, 0.3387, 0.3039, 0.3038, 0.3089, 0.2855, 0.3039, 0.3038, 0.348, 0.5045, 0.3508, 0.4941, 0.3089, 0.2855, 0.3096, 0.3205, 0.351, 0.5059, 0.3482, 0.5162, 0.3046, 0.3387, 0.2927, 0.5936, 0.2978, 0.56, 0.3015, 0.5767, 0.2954, 0.6096, 0.2928, 0.5491, 0.2912, 0.5575, 0.2908, 0.5739, 0.298, 0.5448, 0.292, 0.5731, 0.2933, 0.5648, 0.2978, 0.56, 0.2927, 0.5936, 0.2919, 0.5885, 0.2908, 0.5739, 0.2912, 0.5575, 0.2915, 0.5646, 0.2998, 0.6212, 0.2995, 0.6112, 0.2944, 0.5992, 0.2947, 0.6092, 0.2983, 0.5548, 0.298, 0.5448, 0.3022, 0.5611, 0.3022, 0.5771, 0.298, 0.5448, 0.2908, 0.5739, 0.2944, 0.5992, 0.3022, 0.5611, 0.2947, 0.6092, 0.2944, 0.5992, 0.2908, 0.5739, 0.2919, 0.5885, 0.2998, 0.6212, 0.304, 0.5997, 0.3037, 0.5897, 0.2995, 0.6112, 0.2954, 0.6096, 0.3015, 0.5767, 0.3033, 0.5952, 0.3001, 0.6165, 0.3022, 0.5771, 0.3022, 0.5611, 0.3037, 0.5897, 0.304, 0.5997, 0.3022, 0.5611, 0.2944, 0.5992, 0.2995, 0.6112, 0.3037, 0.5897, 0.3098, 0.2126, 0.3054, 0.2264, 0.304, 0.2683, 0.3083, 0.2545, 0.3083, 0.2545, 0.304, 0.2683, 0.3, 0.2904, 0.3044, 0.2766, 0.3044, 0.2766, 0.3, 0.2904, 0.2946, 0.2869, 0.2989, 0.2731, 0.2989, 0.2731, 0.2946, 0.2869, 0.2891, 0.2586, 0.2935, 0.2447, 0.2935, 0.2447, 0.2891, 0.2586, 0.2851, 0.2131, 0.2895, 0.1993, 0.2895, 0.1993, 0.2851, 0.2131, 0.2837, 0.1627, 0.288, 0.1488, 0.288, 0.1488, 0.2837, 0.1627, 0.2851, 0.1208, 0.2895, 0.1069, 0.2895, 0.1069, 0.2851, 0.1208, 0.2891, 0.09862, 0.2935, 0.0848, 0.2935, 0.0848, 0.2891, 0.09862, 0.2946, 0.1022, 0.2989, 0.08837, 0.2989, 0.08837, 0.2946, 0.1022, 0.3, 0.1305, 0.3044, 0.1167, 0.304, 0.2683, 0.3054, 0.2264, 0.304, 0.176, 0.3, 0.1305, 0.2946, 0.1022, 0.2891, 0.09862, 0.2851, 0.1208, 0.2837, 0.1627, 0.2851, 0.2131, 0.2891, 0.2586, 0.2946, 0.2869, 0.3, 0.2904, 0.3083, 0.1621, 0.304, 0.176, 0.3054, 0.2264, 0.3098, 0.2126, 0.3044, 0.1167, 0.3, 0.1305, 0.304, 0.176, 0.3083, 0.1621, 0.3098, 0.2126, 0.3083, 0.2545, 0.3044, 0.2766, 0.2989, 0.2731, 0.2935, 0.2447, 0.2895, 0.1993, 0.288, 0.1488, 0.2895, 0.1069, 0.2935, 0.0848, 0.2989, 0.08837, 0.3044, 0.1167, 0.3083, 0.1621, 0.3098, 0.2126, 0.3054, 0.2264, 0.304, 0.2683, 0.3083, 0.2545, 0.3083, 0.2545, 0.304, 0.2683, 0.3, 0.2904, 0.3044, 0.2766, 0.3044, 0.2766, 0.3, 0.2904, 0.2946, 0.2869, 0.2989, 0.2731, 0.2989, 0.2731, 0.2946, 0.2869, 0.2891, 0.2586, 0.2935, 0.2447, 0.2935, 0.2447, 0.2891, 0.2586, 0.2851, 0.2131, 0.2895, 0.1993, 0.2895, 0.1993, 0.2851, 0.2131, 0.2837, 0.1627, 0.288, 0.1488, 0.288, 0.1488, 0.2837, 0.1627, 0.2851, 0.1208, 0.2895, 0.1069, 0.2895, 0.1069, 0.2851, 0.1208, 0.2891, 0.09862, 0.2935, 0.0848, 0.2935, 0.0848, 0.2891, 0.09862, 0.2946, 0.1022, 0.2989, 0.08837, 0.2989, 0.08837, 0.2946, 0.1022, 0.3, 0.1305, 0.3044, 0.1167, 0.304, 0.2683, 0.3054, 0.2264, 0.304, 0.176, 0.3, 0.1305, 0.2946, 0.1022, 0.2891, 0.09862, 0.2851, 0.1208, 0.2837, 0.1627, 0.2851, 0.2131, 0.2891, 0.2586, 0.2946, 0.2869, 0.3, 0.2904, 0.3083, 0.1621, 0.304, 0.176, 0.3054, 0.2264, 0.3098, 0.2126, 0.3044, 0.1167, 0.3, 0.1305, 0.304, 0.176, 0.3083, 0.1621, 0.3098, 0.2126, 0.3083, 0.2545, 0.3044, 0.2766, 0.2989, 0.2731, 0.2935, 0.2447, 0.2895, 0.1993, 0.288, 0.1488, 0.2895, 0.1069, 0.2935, 0.0848, 0.2989, 0.08837, 0.3044, 0.1167, 0.3083, 0.1621, 0.3098, 0.2126, 0.3054, 0.2264, 0.304, 0.2683, 0.3083, 0.2545, 0.3083, 0.2545, 0.304, 0.2683, 0.3, 0.2904, 0.3044, 0.2766, 0.3044, 0.2766, 0.3, 0.2904, 0.2946, 0.2869, 0.2989, 0.2731, 0.2989, 0.2731, 0.2946, 0.2869, 0.2891, 0.2586, 0.2935, 0.2447, 0.2935, 0.2447, 0.2891, 0.2586, 0.2851, 0.2131, 0.2895, 0.1993, 0.2895, 0.1993, 0.2851, 0.2131, 0.2837, 0.1627, 0.288, 0.1488, 0.288, 0.1488, 0.2837, 0.1627, 0.2851, 0.1208, 0.2895, 0.1069, 0.2895, 0.1069, 0.2851, 0.1208, 0.2891, 0.09862, 0.2935, 0.0848, 0.2935, 0.0848, 0.2891, 0.09862, 0.2946, 0.1022, 0.2989, 0.08837, 0.2989, 0.08837, 0.2946, 0.1022, 0.3, 0.1305, 0.3044, 0.1167, 0.304, 0.2683, 0.3054, 0.2264, 0.304, 0.176, 0.3, 0.1305, 0.2946, 0.1022, 0.2891, 0.09862, 0.2851, 0.1208, 0.2837, 0.1627, 0.2851, 0.2131, 0.2891, 0.2586, 0.2946, 0.2869, 0.3, 0.2904, 0.3083, 0.1621, 0.304, 0.176, 0.3054, 0.2264, 0.3098, 0.2126, 0.3044, 0.1167, 0.3, 0.1305, 0.304, 0.176, 0.3083, 0.1621, 0.3098, 0.2126, 0.3083, 0.2545, 0.3044, 0.2766, 0.2989, 0.2731, 0.2935, 0.2447, 0.2895, 0.1993, 0.288, 0.1488, 0.2895, 0.1069, 0.2935, 0.0848, 0.2989, 0.08837, 0.3044, 0.1167, 0.3083, 0.1621, 0.3098, 0.2126, 0.3054, 0.2264, 0.304, 0.2683, 0.3083, 0.2545, 0.3083, 0.2545, 0.304, 0.2683, 0.3, 0.2904, 0.3044, 0.2766, 0.3044, 0.2766, 0.3, 0.2904, 0.2946, 0.2869, 0.2989, 0.2731, 0.2989, 0.2731, 0.2946, 0.2869, 0.2891, 0.2586, 0.2935, 0.2447, 0.2935, 0.2447, 0.2891, 0.2586, 0.2851, 0.2131, 0.2895, 0.1993, 0.2895, 0.1993, 0.2851, 0.2131, 0.2837, 0.1627, 0.288, 0.1488, 0.288, 0.1488, 0.2837, 0.1627, 0.2851, 0.1208, 0.2895, 0.1069, 0.2895, 0.1069, 0.2851, 0.1208, 0.2891, 0.09862, 0.2935, 0.0848, 0.2935, 0.0848, 0.2891, 0.09862, 0.2946, 0.1022, 0.2989, 0.08837, 0.2989, 0.08837, 0.2946, 0.1022, 0.3, 0.1305, 0.3044, 0.1167, 0.304, 0.2683, 0.3054, 0.2264, 0.304, 0.176, 0.3, 0.1305, 0.2946, 0.1022, 0.2891, 0.09862, 0.2851, 0.1208, 0.2837, 0.1627, 0.2851, 0.2131, 0.2891, 0.2586, 0.2946, 0.2869, 0.3, 0.2904, 0.3083, 0.1621, 0.304, 0.176, 0.3054, 0.2264, 0.3098, 0.2126, 0.3044, 0.1167, 0.3, 0.1305, 0.304, 0.176, 0.3083, 0.1621, 0.3098, 0.2126, 0.3083, 0.2545, 0.3044, 0.2766, 0.2989, 0.2731, 0.2935, 0.2447, 0.2895, 0.1993, 0.288, 0.1488, 0.2895, 0.1069, 0.2935, 0.0848, 0.2989, 0.08837, 0.3044, 0.1167, 0.3083, 0.1621, 0.2949, 0.2169, 0.2373, 0.4326, 0.2346, 0.452, 0.2921, 0.2364, 0.2921, 0.2364, 0.2346, 0.452, 0.2304, 0.437, 0.2879, 0.2213, 0.2879, 0.2213, 0.2304, 0.437, 0.2289, 0.4024, 0.2865, 0.1868, 0.2865, 0.1868, 0.2289, 0.4024, 0.2317, 0.383, 0.2892, 0.1674, 0.2346, 0.452, 0.2373, 0.4326, 0.2359, 0.3981, 0.2317, 0.383, 0.2289, 0.4024, 0.2304, 0.437, 0.2934, 0.1824, 0.2359, 0.3981, 0.2373, 0.4326, 0.2949, 0.2169, 0.2892, 0.1674, 0.2317, 0.383, 0.2359, 0.3981, 0.2934, 0.1824, 0.2949, 0.2169, 0.2921, 0.2364, 0.2879, 0.2213, 0.2865, 0.1868, 0.2892, 0.1674, 0.2934, 0.1824, 0.2949, 0.2169, 0.2373, 0.4326, 0.2346, 0.452, 0.2921, 0.2364, 0.2921, 0.2364, 0.2346, 0.452, 0.2304, 0.437, 0.2879, 0.2213, 0.2879, 0.2213, 0.2304, 0.437, 0.2289, 0.4024, 0.2865, 0.1868, 0.2865, 0.1868, 0.2289, 0.4024, 0.2317, 0.383, 0.2892, 0.1674, 0.2346, 0.452, 0.2373, 0.4326, 0.2359, 0.3981, 0.2317, 0.383, 0.2289, 0.4024, 0.2304, 0.437, 0.2934, 0.1824, 0.2359, 0.3981, 0.2373, 0.4326, 0.2949, 0.2169, 0.2892, 0.1674, 0.2317, 0.383, 0.2359, 0.3981, 0.2934, 0.1824, 0.2949, 0.2169, 0.2921, 0.2364, 0.2879, 0.2213, 0.2865, 0.1868, 0.2892, 0.1674, 0.2934, 0.1824, 0.3171, 0.6312, 0.2608, 0.8079, 0.2661, 0.8257, 0.3246, 0.6567, 0.2608, 0.8079, 0.2608, 0.8601, 0.2663, 0.89, 0.2661, 0.8257, 0.2608, 0.8601, 0.3171, 0.7061, 0.3246, 0.7316, 0.2663, 0.89, 0.3171, 0.7061, 0.3171, 0.6312, 0.3246, 0.6567, 0.3246, 0.7316, 0.3246, 0.6567, 0.2661, 0.8257, 0.2663, 0.89, 0.3246, 0.7316, 0.3171, 0.7061, 0.2608, 0.8601, 0.2608, 0.8079, 0.3171, 0.6312, 0.2623, 0.5601, 0.2618, 0.8965, 0.2672, 0.9138, 0.2677, 0.5775, 0.2603, 0.9001, 0.2684, 0.8819, 0.2751, 0.9043, 0.2669, 0.9225, 0.2684, 0.8808, 0.2688, 0.5445, 0.2742, 0.5618, 0.2738, 0.8982, 0.2704, 0.5219, 0.2623, 0.5401, 0.2689, 0.5625, 0.2771, 0.5443, 0.2677, 0.5775, 0.2672, 0.9138, 0.2738, 0.8982, 0.2742, 0.5618, 0.2688, 0.5445, 0.2684, 0.8808, 0.2618, 0.8965, 0.2623, 0.5601, 0.2222, 0.4383, 0.3046, 0.6794, 0.3046, 0.613, 0.2222, 0.3634, 0.3046, 0.6794, 0.3128, 0.661, 0.3128, 0.5946, 0.3046, 0.613, 0.3679, 0.4953, 0.2947, 0.2544, 0.295, 0.1858, 0.3682, 0.4346, 0.2947, 0.2544, 0.2861, 0.2712, 0.2864, 0.2027, 0.295, 0.1858, 0.2222, 0.3634, 0.3046, 0.613, 0.3128, 0.5946, 0.2315, 0.3427, 0.2947, 0.2544, 0.3679, 0.4953, 0.3603, 0.5103, 0.2861, 0.2712, 0.2684, 0.8808, 0.2688, 0.5445, 0.2742, 0.5618, 0.2738, 0.8982, 0.2677, 0.5775, 0.2672, 0.9138, 0.2738, 0.8982, 0.2742, 0.5618, 0.2222, 0.4383, 0.3046, 0.6794, 0.3046, 0.613, 0.2222, 0.3634, 0.3046, 0.6794, 0.3128, 0.661, 0.3128, 0.5946, 0.3046, 0.613, 0.3679, 0.4953, 0.2947, 0.2544, 0.295, 0.1858, 0.3682, 0.4346, 0.2947, 0.2544, 0.2861, 0.2712, 0.2864, 0.2027, 0.295, 0.1858, 0.2222, 0.3634, 0.3046, 0.613, 0.3128, 0.5946, 0.2315, 0.3427, 0.2947, 0.2544, 0.3679, 0.4953, 0.3603, 0.5103, 0.2861, 0.2712, 0.2623, 0.5601, 0.2618, 0.8965, 0.2672, 0.9138, 0.2677, 0.5775, 0.2688, 0.5445, 0.2684, 0.8808, 0.2618, 0.8965, 0.2623, 0.5601, 0.2603, 0.9001, 0.2684, 0.8819, 0.2751, 0.9043, 0.2669, 0.9225, 0.3139, 0.5272, 0.2875, 0.2604, 0.2894, 0.2425, 0.3157, 0.5093, 0.2848, 0.2584, 0.3111, 0.5252, 0.3157, 0.5093, 0.2894, 0.2425, 0.2874, 0.2589, 0.3137, 0.5257, 0.3156, 0.5078, 0.2893, 0.241, 0.3244, 0.3196, 0.3234, 0.6413, 0.3182, 0.6361, 0.3192, 0.3144, 0.3139, 0.5272, 0.2875, 0.2604, 0.2894, 0.2425, 0.3157, 0.5093, 0.2848, 0.2584, 0.3111, 0.5252, 0.3157, 0.5093, 0.2894, 0.2425, 0.2874, 0.2589, 0.3137, 0.5257, 0.3156, 0.5078, 0.2893, 0.241, 0.3244, 0.3196, 0.3234, 0.6413, 0.3182, 0.6361, 0.3192, 0.3144])
me_icosphere_002.use_remesh_preserve_volume = False
me_icosphere_002.use_remesh_preserve_attributes = False
me_icosphere_002.use_mirror_vertex_groups = False
me_icosphere_002.update()
arm_armature = bpy.data.armatures.new('Armature')  # bones are not reproduced

# ---- objects
ob_icosphere_011 = bpy.data.objects.new('Icosphere.011', me_icosphere_012)
ob_armature = bpy.data.objects.new('Armature', arm_armature)
ob_icosphere = bpy.data.objects.new('Icosphere', me_icosphere_002)

# ---- transforms, parenting, visibility, modifiers, constraints
ob_icosphere_011.location = (0.0, 0.0, 0.0)
ob_icosphere_011.rotation_euler = (1.58, 0.6337, -0.1929)
ob_icosphere_011.scale = (0.1535, 0.1535, 0.1535)
ob_icosphere_011.lineart.crease_threshold = 0.0
ob_armature.location = (0.7629, 1.024, -0.003589)
ob_armature.rotation_euler = (1.571, 2.22e-16, 2.22e-16)
ob_armature.scale = (2.22, 2.22, 2.22)
ob_armature.lineart.crease_threshold = 0.0
ob_icosphere.parent = ob_armature
ob_icosphere.matrix_parent_inverse = Matrix(((0.4504, 1e-16, -1e-16, -0.3437), (1e-16, 3.401e-08, 0.4504, 0.001617), (1e-16, -0.4504, 3.401e-08, 0.4613), (0.0, 0.0, 0.0, 1.0)))
ob_icosphere.location = (0.8218, -1.801, 4.875)
ob_icosphere.rotation_euler = (1.484, 2.212e-16, 2.027e-16)
ob_icosphere.scale = (0.4952, 0.4952, 0.4952)
ob_icosphere.lineart.crease_threshold = 0.0
_vg = ob_icosphere.vertex_groups.new(name='Bone')
for _i, _w in zip([140, 142, 144, 146, 148, 150, 175, 179, 182, 183, 186, 187, 188, 192, 195, 196, 199, 200, 204], [0.1585, 0.1264, 0.1306, 0.1669, 0.1988, 0.1947, 0.2185, 0.1798, 0.2309, 0.04299, 0.2265, 0.03772, 0.2983, 0.2616, 0.1282, 0.3011, 0.1229, 0.2968, 0.001175]): _vg.add([_i], _w, 'REPLACE')
_vg = ob_icosphere.vertex_groups.new(name='Bone.001')
for _i, _w in zip([0, 1, 2, 3, 4, 5, 6, 7, 8, 9, 10, 11], [1.0, 0.9792, 0.9992, 0.979, 0.9986, 0.9975, 0.9973, 0.9865, 0.9814, 0.9986, 0.9812, 1.0]): _vg.add([_i], _w, 'REPLACE')
_vg = ob_icosphere.vertex_groups.new(name='Bone.002')
for _i, _w in zip([12, 14, 16, 18, 20, 22, 24, 25, 26, 27, 28, 29, 30, 31, 32, 33, 34, 35, 36, 37, 38, 39, 40, 41, 42, 43], [0.2207, 0.2155, 0.222, 0.2121, 0.2207, 0.2226, 1.0, 1.0, 1.0, 1.0, 1.0, 1.0, 1.0, 1.0, 0.9197, 0.9878, 0.9284, 0.9928, 0.6388, 0.7707, 0.6501, 0.7813, 0.3779, 0.4542, 0.3759, 0.4522]): _vg.add([_i], _w, 'REPLACE')
_vg = ob_icosphere.vertex_groups.new(name='Bone.003')
for _i, _w in zip([68, 69, 70, 71, 72, 73, 74, 75, 76, 77, 78, 79, 80, 81, 82, 83, 84, 85, 86, 87, 88, 89, 90, 91], [0.9552, 0.9726, 0.956, 0.9732, 0.9589, 0.9755, 0.9632, 0.9788, 0.9675, 0.982, 0.9708, 0.9844, 0.9722, 0.9855, 0.9716, 0.985, 0.9689, 0.9831, 0.9649, 0.9801, 0.9605, 0.9767, 0.9569, 0.9739]): _vg.add([_i], _w, 'REPLACE')
_vg = ob_icosphere.vertex_groups.new(name='Bone.004')
for _i, _w in zip([92, 93, 94, 95, 96, 97, 98, 99, 100, 101, 102, 103, 104, 105, 106, 107, 108, 109, 110, 111, 112, 113, 114, 115], [0.957, 0.974, 0.9575, 0.9744, 0.9598, 0.9762, 0.9632, 0.9788, 0.9668, 0.9815, 0.9695, 0.9835, 0.9708, 0.9845, 0.9704, 0.9841, 0.9682, 0.9826, 0.965, 0.9801, 0.9613, 0.9774, 0.9584, 0.9751]): _vg.add([_i], _w, 'REPLACE')
_vg = ob_icosphere.vertex_groups.new(name='Bone.005')
for _i, _w in zip([44, 45, 46, 47, 48, 49, 50, 51, 52, 53, 54, 55, 56, 57, 58, 59, 60, 61, 62, 63, 64, 65, 66, 67], [0.9588, 0.9754, 0.9598, 0.9762, 0.9633, 0.9789, 0.9683, 0.9826, 0.9732, 0.9862, 0.9768, 0.9888, 0.9784, 0.9898, 0.9776, 0.9893, 0.9745, 0.9871, 0.9699, 0.9838, 0.9648, 0.98, 0.9606, 0.9768]): _vg.add([_i], _w, 'REPLACE')
_vg = ob_icosphere.vertex_groups.new(name='Bone.006')
for _i, _w in zip([116, 117, 118, 119, 120, 121, 122, 123, 124, 125, 126, 127, 128, 129, 130, 131, 132, 133, 134, 135, 136, 137, 138, 139], [0.9483, 0.9672, 0.9507, 0.9691, 0.9579, 0.9747, 0.9675, 0.982, 0.9765, 0.9885, 0.9826, 0.9927, 0.985, 0.9942, 0.9833, 0.9931, 0.9778, 0.9894, 0.9692, 0.9832, 0.9594, 0.9759, 0.9516, 0.9698]): _vg.add([_i], _w, 'REPLACE')
_m = ob_icosphere.modifiers.new('Armature', 'ARMATURE')
_m.object = ob_armature
_m.use_bone_envelopes = True

# ---- collection membership
col_collection_1.objects.link(ob_icosphere_011)
col_collection_1.objects.link(ob_armature)
col_collection_1.objects.link(ob_icosphere)

# ---- scene / render settings (as saved in the file)
scene.frame_start = 0; scene.frame_end = 60; scene.frame_set(0)
scene.render.engine = 'BLENDER_EEVEE_NEXT'
scene.render.image_settings.compression = 90
scene.render.resolution_x = 512
scene.render.resolution_y = 512
scene.render.dither_intensity = 0.0
scene.render.bake_margin = 2
scene.render.bake_bias = 0.0
scene.cycles.use_denoising = False
scene.cycles.samples = 10
scene.cycles.sampling_pattern = 'TABULATED_SOBOL'
scene.cycles.light_sampling_threshold = 0.0
scene.cycles.use_adaptive_sampling = False
scene.cycles.use_light_tree = False
scene.cycles.blur_glossy = 0.0
scene.cycles.volume_bounces = 1
scene.cycles.pixel_filter_type = 'GAUSSIAN'
scene.cycles.sample_clamp_indirect = 0.0
scene.view_settings.view_transform = 'Standard'
bpy.context.view_layer.update()

# ---- added for rendering (the .blend has no active camera and no usable light): camera, sun
cam_auto = bpy.data.cameras.new('AutoCamera')
cam_auto.lens = 50.0
cam_auto.sensor_width = 36.0
cam_auto.clip_end = 1000.0
ob_auto_camera = bpy.data.objects.new('AutoCamera', cam_auto)
scene.collection.objects.link(ob_auto_camera)
ob_auto_camera.location = (4.07389, -4.6071, 3.67217)
ob_auto_camera.rotation_euler = (1.09748, -7.21219e-08, 0.694738)
scene.camera = ob_auto_camera
light_auto_sun = bpy.data.lights.new('AutoSun', 'SUN')
light_auto_sun.energy = 3.0
light_auto_sun.angle = 0.0523599
ob_auto_sun = bpy.data.objects.new('AutoSun', light_auto_sun)
scene.collection.objects.link(ob_auto_sun)
ob_auto_sun.rotation_euler = (0.872665, 0.174533, 0.523599)
bpy.context.view_layer.update()
